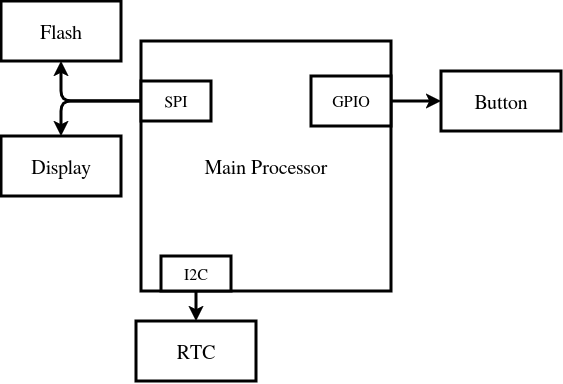

The diagram above was exported from draw.io. Its source (the exported page's mxGraphModel, read from the mxfile embedded in the PNG):
<mxGraphModel dx="794" dy="707" grid="1" gridSize="10" guides="1" tooltips="1" connect="1" arrows="1" fold="1" page="1" pageScale="1" pageWidth="850" pageHeight="1100" math="0" shadow="0">
  <root>
    <mxCell id="0" />
    <mxCell id="1" parent="0" />
    <mxCell id="NBVb3Ko_LRreuVObTbld-1" parent="1" style="rounded=0;whiteSpace=wrap;html=1;strokeWidth=3;" value="&lt;font style=&quot;font-size: 20px;&quot;&gt;Main Processor&lt;/font&gt;" vertex="1">
      <mxGeometry height="250" width="250" x="300" y="350" as="geometry" />
    </mxCell>
    <mxCell id="NBVb3Ko_LRreuVObTbld-10" edge="1" parent="1" source="NBVb3Ko_LRreuVObTbld-2" style="edgeStyle=orthogonalEdgeStyle;rounded=1;orthogonalLoop=1;jettySize=auto;html=1;strokeWidth=3;curved=0;" target="NBVb3Ko_LRreuVObTbld-11">
      <mxGeometry relative="1" as="geometry">
        <Array as="points">
          <mxPoint x="220" y="410" />
        </Array>
        <mxPoint x="230" y="400" as="targetPoint" />
      </mxGeometry>
    </mxCell>
    <mxCell id="NBVb3Ko_LRreuVObTbld-2" parent="1" style="rounded=0;whiteSpace=wrap;html=1;strokeWidth=3;" value="&lt;font style=&quot;font-size: 16px;&quot;&gt;SPI&lt;/font&gt;" vertex="1">
      <mxGeometry height="40" width="70" x="300" y="390" as="geometry" />
    </mxCell>
    <mxCell id="NBVb3Ko_LRreuVObTbld-9" edge="1" parent="1" source="NBVb3Ko_LRreuVObTbld-3" style="edgeStyle=orthogonalEdgeStyle;rounded=0;orthogonalLoop=1;jettySize=auto;html=1;exitX=1;exitY=0.5;exitDx=0;exitDy=0;entryX=0;entryY=0.5;entryDx=0;entryDy=0;strokeWidth=3;" target="NBVb3Ko_LRreuVObTbld-7">
      <mxGeometry relative="1" as="geometry" />
    </mxCell>
    <mxCell id="NBVb3Ko_LRreuVObTbld-3" parent="1" style="rounded=0;whiteSpace=wrap;html=1;strokeWidth=3;" value="&lt;font style=&quot;font-size: 16px;&quot;&gt;GPIO&lt;/font&gt;" vertex="1">
      <mxGeometry height="50" width="80" x="470" y="385" as="geometry" />
    </mxCell>
    <mxCell id="NBVb3Ko_LRreuVObTbld-4" parent="1" style="rounded=0;whiteSpace=wrap;html=1;strokeWidth=3;" value="&lt;font style=&quot;font-size: 20px;&quot;&gt;Display&lt;/font&gt;" vertex="1">
      <mxGeometry height="60" width="120" x="160" y="445" as="geometry" />
    </mxCell>
    <mxCell id="NBVb3Ko_LRreuVObTbld-7" parent="1" style="rounded=0;whiteSpace=wrap;html=1;strokeWidth=3;" value="&lt;font style=&quot;font-size: 20px;&quot;&gt;Button&lt;/font&gt;" vertex="1">
      <mxGeometry height="60" width="120" x="600" y="380" as="geometry" />
    </mxCell>
    <mxCell id="NBVb3Ko_LRreuVObTbld-11" parent="1" style="rounded=0;whiteSpace=wrap;html=1;strokeWidth=3;" value="&lt;font style=&quot;font-size: 20px;&quot;&gt;Flash&lt;/font&gt;" vertex="1">
      <mxGeometry height="60" width="120" x="160" y="310" as="geometry" />
    </mxCell>
    <mxCell id="NBVb3Ko_LRreuVObTbld-13" edge="1" parent="1" source="NBVb3Ko_LRreuVObTbld-2" style="endArrow=classic;html=1;rounded=1;exitX=0;exitY=0.5;exitDx=0;exitDy=0;entryX=0.5;entryY=0;entryDx=0;entryDy=0;curved=0;strokeWidth=3;" target="NBVb3Ko_LRreuVObTbld-4" value="">
      <mxGeometry height="50" relative="1" width="50" as="geometry">
        <Array as="points">
          <mxPoint x="220" y="410" />
        </Array>
        <mxPoint x="350" y="550" as="sourcePoint" />
        <mxPoint x="400" y="500" as="targetPoint" />
      </mxGeometry>
    </mxCell>
    <mxCell id="NBVb3Ko_LRreuVObTbld-14" parent="1" style="rounded=0;whiteSpace=wrap;html=1;strokeWidth=3;" value="&lt;font style=&quot;font-size: 16px;&quot;&gt;I2C&lt;/font&gt;" vertex="1">
      <mxGeometry height="35" width="70" x="320" y="565" as="geometry" />
    </mxCell>
    <mxCell id="NBVb3Ko_LRreuVObTbld-15" parent="1" style="rounded=0;whiteSpace=wrap;html=1;strokeWidth=3;" value="&lt;font style=&quot;font-size: 20px;&quot;&gt;RTC&lt;/font&gt;" vertex="1">
      <mxGeometry height="60" width="120" x="295" y="630" as="geometry" />
    </mxCell>
    <mxCell id="NBVb3Ko_LRreuVObTbld-16" edge="1" parent="1" source="NBVb3Ko_LRreuVObTbld-14" style="endArrow=classic;html=1;rounded=0;exitX=0.5;exitY=1;exitDx=0;exitDy=0;entryX=0.5;entryY=0;entryDx=0;entryDy=0;strokeWidth=3;" target="NBVb3Ko_LRreuVObTbld-15" value="">
      <mxGeometry height="50" relative="1" width="50" as="geometry">
        <mxPoint x="260" y="570" as="sourcePoint" />
        <mxPoint x="310" y="520" as="targetPoint" />
      </mxGeometry>
    </mxCell>
  </root>
</mxGraphModel>